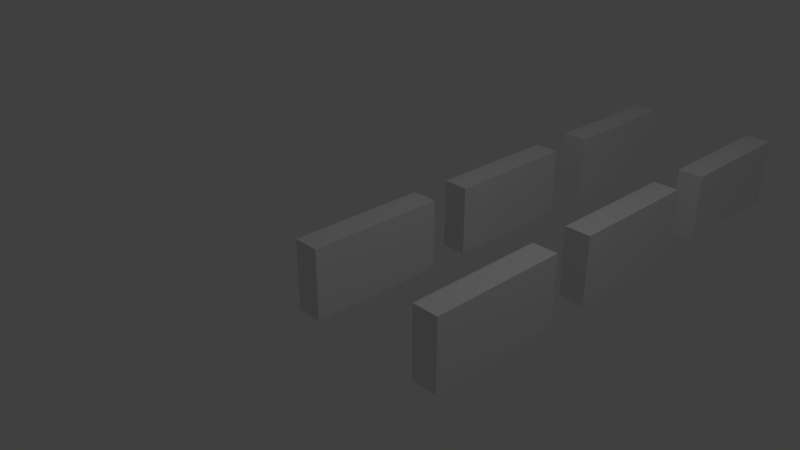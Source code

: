 # Source: world.blend  (saved by Blender 2.79.0; exported with 4.5.12 LTS)
import bpy
from mathutils import Matrix  # noqa: F401  (used for matrix-valued properties, if any)

bpy.ops.wm.read_factory_settings(use_empty=True)
scene = bpy.context.scene
scene.name = 'Scene'

# ---- collections
col_collection_1 = bpy.data.collections.new('Collection 1'); scene.collection.children.link(col_collection_1)

# ---- materials (node trees are filled in below, after node groups)
mat_material = bpy.data.materials.new('Material')
mat_material.alpha_threshold = 0.0
mat_material.use_transparent_shadow = False
mat_material.roughness = 0.5
mat_material.line_color = (0.0, 0.0, 0.0, 1.0)

# ---- material node trees

# ---- world
world_world = bpy.data.worlds.new('World'); scene.world = world_world
world_world.color = (0.05088, 0.05088, 0.05088)
world_world.use_sun_shadow = False
world_world.sun_shadow_jitter_overblur = 0.0
world_world.cycles.sampling_method = 'MANUAL'

# ---- cameras
cam_camera = bpy.data.cameras.new('Camera')
cam_camera.clip_end = 100.0
cam_camera.lens = 35.0
cam_camera.sensor_width = 32.0
cam_camera.sensor_height = 18.0
cam_camera.ortho_scale = 7.314
cam_camera.dof.focus_distance = 0.0
cam_camera.dof.aperture_fstop = 128.0

# ---- lights
light_lamp = bpy.data.lights.new('Lamp', 'POINT')
light_lamp.transmission_factor = 0.0
light_lamp.cutoff_distance = 30.0
light_lamp.energy = 100.0
light_lamp.shadow_buffer_clip_start = 1.001
light_lamp.shadow_soft_size = 0.1
light_lamp.shadow_maximum_resolution = 0.006
light_lamp.use_absolute_resolution = True

# ---- meshes
me_cube_005 = bpy.data.meshes.new('Cube.005')
me_cube_005.from_pydata([(1.0, 1.0, -1.0), (1.0, -1.0, -1.0), (-1.0, -1.0, -1.0), (-1.0, 1.0, -1.0), (1.0, 1.0, 1.0), (1.0, -1.0, 1.0), (-1.0, -1.0, 1.0), (-1.0, 1.0, 1.0)], [], [(0, 1, 2, 3), (4, 7, 6, 5), (0, 4, 5, 1), (1, 5, 6, 2), (2, 6, 7, 3), (4, 0, 3, 7)])
me_cube_005.materials.append(mat_material)
me_cube_005.use_remesh_preserve_volume = False
me_cube_005.use_remesh_preserve_attributes = False
me_cube_005.use_mirror_vertex_groups = False
me_cube_005.update()
me_cube_004 = bpy.data.meshes.new('Cube.004')
me_cube_004.from_pydata([(1.0, 1.0, -1.0), (1.0, -1.0, -1.0), (-1.0, -1.0, -1.0), (-1.0, 1.0, -1.0), (1.0, 1.0, 1.0), (1.0, -1.0, 1.0), (-1.0, -1.0, 1.0), (-1.0, 1.0, 1.0)], [], [(0, 1, 2, 3), (4, 7, 6, 5), (0, 4, 5, 1), (1, 5, 6, 2), (2, 6, 7, 3), (4, 0, 3, 7)])
me_cube_004.materials.append(mat_material)
me_cube_004.use_remesh_preserve_volume = False
me_cube_004.use_remesh_preserve_attributes = False
me_cube_004.use_mirror_vertex_groups = False
me_cube_004.update()
me_cube_003 = bpy.data.meshes.new('Cube.003')
me_cube_003.from_pydata([(1.0, 1.0, -1.0), (1.0, -1.0, -1.0), (-1.0, -1.0, -1.0), (-1.0, 1.0, -1.0), (1.0, 1.0, 1.0), (1.0, -1.0, 1.0), (-1.0, -1.0, 1.0), (-1.0, 1.0, 1.0)], [], [(0, 1, 2, 3), (4, 7, 6, 5), (0, 4, 5, 1), (1, 5, 6, 2), (2, 6, 7, 3), (4, 0, 3, 7)])
me_cube_003.materials.append(mat_material)
me_cube_003.use_remesh_preserve_volume = False
me_cube_003.use_remesh_preserve_attributes = False
me_cube_003.use_mirror_vertex_groups = False
me_cube_003.update()
me_cube_002 = bpy.data.meshes.new('Cube.002')
me_cube_002.from_pydata([(1.0, 1.0, -1.0), (1.0, -1.0, -1.0), (-1.0, -1.0, -1.0), (-1.0, 1.0, -1.0), (1.0, 1.0, 1.0), (1.0, -1.0, 1.0), (-1.0, -1.0, 1.0), (-1.0, 1.0, 1.0)], [], [(0, 1, 2, 3), (4, 7, 6, 5), (0, 4, 5, 1), (1, 5, 6, 2), (2, 6, 7, 3), (4, 0, 3, 7)])
me_cube_002.materials.append(mat_material)
me_cube_002.use_remesh_preserve_volume = False
me_cube_002.use_remesh_preserve_attributes = False
me_cube_002.use_mirror_vertex_groups = False
me_cube_002.update()
me_cube_001 = bpy.data.meshes.new('Cube.001')
me_cube_001.from_pydata([(1.0, 1.0, -1.0), (1.0, -1.0, -1.0), (-1.0, -1.0, -1.0), (-1.0, 1.0, -1.0), (1.0, 1.0, 1.0), (1.0, -1.0, 1.0), (-1.0, -1.0, 1.0), (-1.0, 1.0, 1.0)], [], [(0, 1, 2, 3), (4, 7, 6, 5), (0, 4, 5, 1), (1, 5, 6, 2), (2, 6, 7, 3), (4, 0, 3, 7)])
me_cube_001.materials.append(mat_material)
me_cube_001.use_remesh_preserve_volume = False
me_cube_001.use_remesh_preserve_attributes = False
me_cube_001.use_mirror_vertex_groups = False
me_cube_001.update()
me_cube = bpy.data.meshes.new('Cube')
me_cube.from_pydata([(1.0, 1.0, -1.0), (1.0, -1.0, -1.0), (-1.0, -1.0, -1.0), (-1.0, 1.0, -1.0), (1.0, 1.0, 1.0), (1.0, -1.0, 1.0), (-1.0, -1.0, 1.0), (-1.0, 1.0, 1.0)], [], [(0, 1, 2, 3), (4, 7, 6, 5), (0, 4, 5, 1), (1, 5, 6, 2), (2, 6, 7, 3), (4, 0, 3, 7)])
me_cube.materials.append(mat_material)
me_cube.use_remesh_preserve_volume = False
me_cube.use_remesh_preserve_attributes = False
me_cube.use_mirror_vertex_groups = False
me_cube.update()

# ---- objects
ob_cube_005 = bpy.data.objects.new('Cube.005', me_cube_005)
ob_cube_004 = bpy.data.objects.new('Cube.004', me_cube_004)
ob_cube_003 = bpy.data.objects.new('Cube.003', me_cube_003)
ob_cube_002 = bpy.data.objects.new('Cube.002', me_cube_002)
ob_cube_001 = bpy.data.objects.new('Cube.001', me_cube_001)
ob_cube = bpy.data.objects.new('Cube', me_cube)
ob_lamp = bpy.data.objects.new('Lamp', light_lamp)
ob_camera = bpy.data.objects.new('Camera', cam_camera)

# ---- transforms, parenting, visibility, modifiers, constraints
ob_cube_005.location = (0.01523, 2.572, 0.0)
ob_cube_005.scale = (0.185, 1.0, 0.5)
ob_cube_005.lock_rotations_4d = False
ob_cube_005.empty_display_type = 'ARROWS'
ob_cube_005.lineart.crease_threshold = 0.0
ob_cube_004.location = (0.01523, 5.276, 0.0)
ob_cube_004.scale = (0.185, 1.0, 0.5)
ob_cube_004.lock_rotations_4d = False
ob_cube_004.empty_display_type = 'ARROWS'
ob_cube_004.lineart.crease_threshold = 0.0
ob_cube_003.location = (2.015, 5.276, 0.0)
ob_cube_003.scale = (0.185, 1.0, 0.5)
ob_cube_003.lock_rotations_4d = False
ob_cube_003.empty_display_type = 'ARROWS'
ob_cube_003.lineart.crease_threshold = 0.0
ob_cube_002.location = (2.015, 2.638, 0.0)
ob_cube_002.scale = (0.185, 1.0, 0.5)
ob_cube_002.lock_rotations_4d = False
ob_cube_002.empty_display_type = 'ARROWS'
ob_cube_002.lineart.crease_threshold = 0.0
ob_cube_001.location = (2.015, 0.0, 0.0)
ob_cube_001.scale = (0.185, 1.0, 0.5)
ob_cube_001.lock_rotations_4d = False
ob_cube_001.empty_display_type = 'ARROWS'
ob_cube_001.lineart.crease_threshold = 0.0
ob_cube.location = (0.0, 0.0, 0.0)
ob_cube.scale = (0.185, 1.0, 0.5)
ob_cube.lock_rotations_4d = False
ob_cube.empty_display_type = 'ARROWS'
ob_cube.lineart.crease_threshold = 0.0
ob_lamp.location = (4.076, 1.005, 5.904)
ob_lamp.rotation_euler = (0.6503, 0.05522, 1.866)
ob_lamp.lock_rotations_4d = False
ob_lamp.empty_display_type = 'ARROWS'
ob_lamp.color = (0.0, 0.0, 0.0, 0.0)
ob_lamp.lineart.crease_threshold = 0.0
ob_camera.location = (7.481, -6.508, 5.344)
ob_camera.rotation_euler = (1.109, 0.0, 0.8149)
ob_camera.lock_rotations_4d = False
ob_camera.empty_display_type = 'ARROWS'
ob_camera.color = (0.0, 0.0, 0.0, 0.0)
ob_camera.display_type = 'WIRE'
ob_camera.lineart.crease_threshold = 0.0

# ---- collection membership
col_collection_1.objects.link(ob_cube_005)
col_collection_1.objects.link(ob_cube_004)
col_collection_1.objects.link(ob_cube_003)
col_collection_1.objects.link(ob_cube_002)
col_collection_1.objects.link(ob_cube_001)
col_collection_1.objects.link(ob_cube)
col_collection_1.objects.link(ob_lamp)
col_collection_1.objects.link(ob_camera)

# ---- scene / render settings (as saved in the file)
scene.camera = ob_camera
scene.frame_start = 1; scene.frame_end = 250; scene.frame_set(1)
scene.render.engine = 'BLENDER_EEVEE_NEXT'
scene.render.resolution_percentage = 50
scene.render.dither_intensity = 0.0
scene.cycles.use_denoising = False
scene.cycles.samples = 128
scene.cycles.sampling_pattern = 'TABULATED_SOBOL'
scene.cycles.use_adaptive_sampling = False
scene.cycles.use_light_tree = False
scene.cycles.blur_glossy = 0.0
scene.cycles.sample_clamp_indirect = 0.0
scene.view_settings.view_transform = 'Standard'
bpy.context.view_layer.update()
